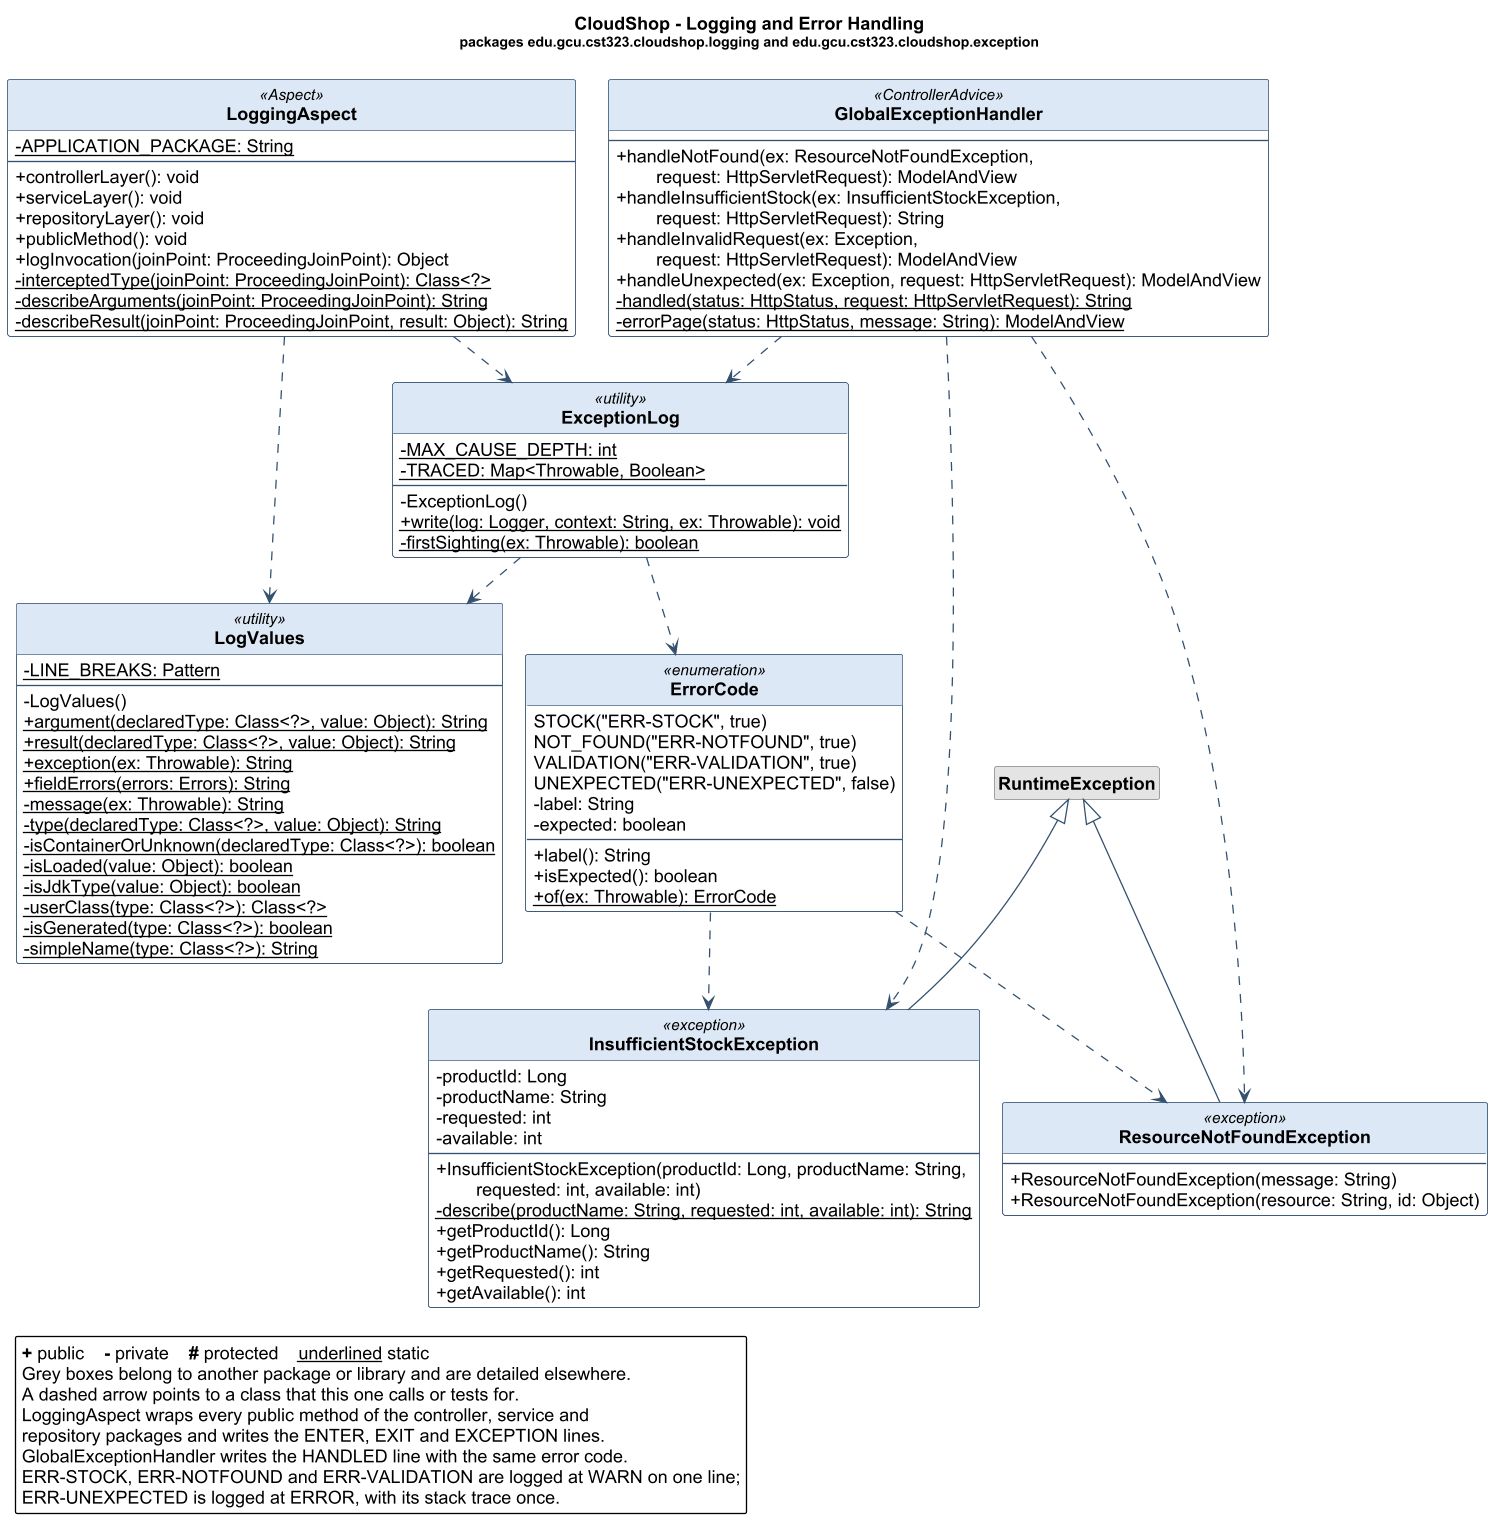

The diagram above was rendered by PlantUML. Its source (embedded in the PNG):
@startuml uml-logging
' GENERATED by docs/diagrams/tools/UmlClassDiagrams.java from target/classes.
' Do not edit by hand: change the Java code and run docs/diagrams/render.sh.
!pragma layout smetana
skinparam dpi 123
skinparam classAttributeIconSize 0
skinparam backgroundColor white
skinparam shadowing false
skinparam defaultFontName Arial
skinparam roundCorner 4
skinparam class {
    BackgroundColor #FBFCFE
    BorderColor #33506E
    ArrowColor #33506E
    HeaderBackgroundColor #DCE8F5
    FontStyle bold
    BackgroundColor<<external>> #F2F2F2
    HeaderBackgroundColor<<external>> #E4E4E4
    BorderColor<<external>> #8A8A8A
}
hide circle
hide <<external>> stereotype

title CloudShop - Logging and Error Handling\n<size:11>packages edu.gcu.cst323.cloudshop.logging and edu.gcu.cst323.cloudshop.exception</size>

enum ErrorCode <<enumeration>> {
    STOCK("ERR-STOCK", true)
    NOT_FOUND("ERR-NOTFOUND", true)
    VALIDATION("ERR-VALIDATION", true)
    UNEXPECTED("ERR-UNEXPECTED", false)
    - label: String
    - expected: boolean
    --
    + label(): String
    + isExpected(): boolean
    + {static} of(ex: Throwable): ErrorCode
}

class ExceptionLog <<utility>> {
    - {static} MAX_CAUSE_DEPTH: int
    - {static} TRACED: Map<Throwable, Boolean>
    --
    - ExceptionLog()
    + {static} write(log: Logger, context: String, ex: Throwable): void
    - {static} firstSighting(ex: Throwable): boolean
}

class LoggingAspect <<Aspect>> {
    - {static} APPLICATION_PACKAGE: String
    --
    + controllerLayer(): void
    + serviceLayer(): void
    + repositoryLayer(): void
    + publicMethod(): void
    + logInvocation(joinPoint: ProceedingJoinPoint): Object
    - {static} interceptedType(joinPoint: ProceedingJoinPoint): Class<?>
    - {static} describeArguments(joinPoint: ProceedingJoinPoint): String
    - {static} describeResult(joinPoint: ProceedingJoinPoint, result: Object): String
}

class LogValues <<utility>> {
    - {static} LINE_BREAKS: Pattern
    --
    - LogValues()
    + {static} argument(declaredType: Class<?>, value: Object): String
    + {static} result(declaredType: Class<?>, value: Object): String
    + {static} exception(ex: Throwable): String
    + {static} fieldErrors(errors: Errors): String
    - {static} message(ex: Throwable): String
    - {static} type(declaredType: Class<?>, value: Object): String
    - {static} isContainerOrUnknown(declaredType: Class<?>): boolean
    - {static} isLoaded(value: Object): boolean
    - {static} isJdkType(value: Object): boolean
    - {static} userClass(type: Class<?>): Class<?>
    - {static} isGenerated(type: Class<?>): boolean
    - {static} simpleName(type: Class<?>): String
}

class GlobalExceptionHandler <<ControllerAdvice>> {
    --
    + handleNotFound(ex: ResourceNotFoundException,\n        request: HttpServletRequest): ModelAndView
    + handleInsufficientStock(ex: InsufficientStockException,\n        request: HttpServletRequest): String
    + handleInvalidRequest(ex: Exception,\n        request: HttpServletRequest): ModelAndView
    + handleUnexpected(ex: Exception, request: HttpServletRequest): ModelAndView
    - {static} handled(status: HttpStatus, request: HttpServletRequest): String
    - {static} errorPage(status: HttpStatus, message: String): ModelAndView
}

class InsufficientStockException <<exception>> {
    - productId: Long
    - productName: String
    - requested: int
    - available: int
    --
    + InsufficientStockException(productId: Long, productName: String,\n        requested: int, available: int)
    - {static} describe(productName: String, requested: int, available: int): String
    + getProductId(): Long
    + getProductName(): String
    + getRequested(): int
    + getAvailable(): int
}

class ResourceNotFoundException <<exception>> {
    --
    + ResourceNotFoundException(message: String)
    + ResourceNotFoundException(resource: String, id: Object)
}

class "RuntimeException" as RuntimeException <<external>>
hide RuntimeException members

ErrorCode ..> InsufficientStockException
ErrorCode ..> ResourceNotFoundException
ExceptionLog ..> ErrorCode
ExceptionLog ..> LogValues
LoggingAspect ..> ExceptionLog
LoggingAspect ..> LogValues
GlobalExceptionHandler ..> ExceptionLog
GlobalExceptionHandler ..> InsufficientStockException
GlobalExceptionHandler ..> ResourceNotFoundException
RuntimeException <|-- InsufficientStockException
RuntimeException <|-- ResourceNotFoundException

legend bottom left
    <b>+</b> public    <b>-</b> private    <b>#</b> protected    <u>underlined</u> static
    Grey boxes belong to another package or library and are detailed elsewhere.
    A dashed arrow points to a class that this one calls or tests for.
    LoggingAspect wraps every public method of the controller, service and
    repository packages and writes the ENTER, EXIT and EXCEPTION lines.
    GlobalExceptionHandler writes the HANDLED line with the same error code.
    ERR-STOCK, ERR-NOTFOUND and ERR-VALIDATION are logged at WARN on one line;
    ERR-UNEXPECTED is logged at ERROR, with its stack trace once.
endlegend
@enduml